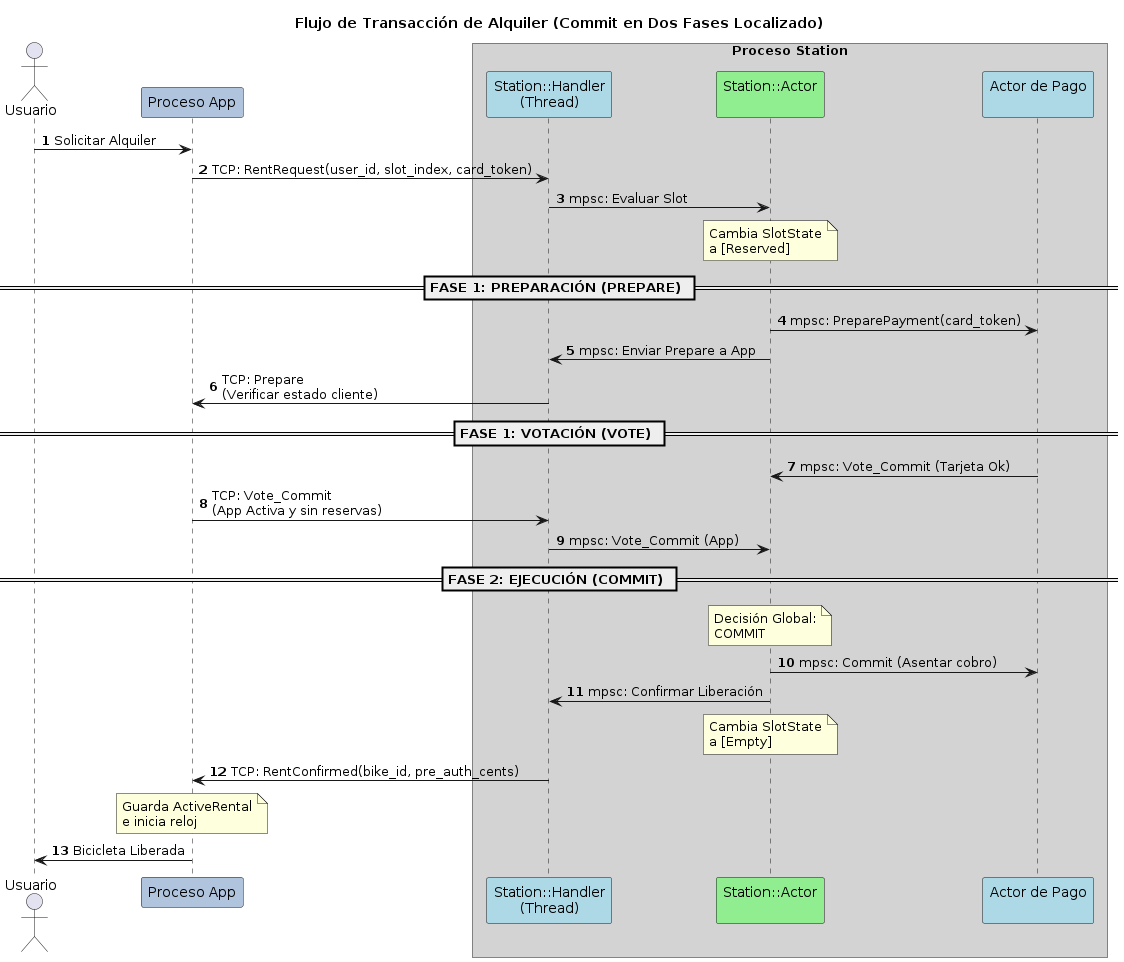

The diagram above was rendered by PlantUML. Its source (embedded in the PNG):
@startuml
autonumber
skinparam BoxPadding 10
skinparam ParticipantPadding 10

title Flujo de Transacción de Alquiler (Commit en Dos Fases Localizado)

actor Usuario
participant "Proceso App" as App #LightSteelBlue
box "Proceso Station" #LightGray
    participant "Station::Handler\n(Thread)" as Handler #LightBlue
    participant "Station::Actor\n" as Actor #LightGreen
    participant "Actor de Pago\n" as Pago #LightBlue
end box

Usuario -> App: Solicitar Alquiler
App -> Handler: TCP: RentRequest(user_id, slot_index, card_token)
Handler -> Actor: mpsc: Evaluar Slot
note over Actor: Cambia SlotState\na [Reserved]

== FASE 1: PREPARACIÓN (PREPARE) ==
Actor -> Pago: mpsc: PreparePayment(card_token)
Actor -> Handler: mpsc: Enviar Prepare a App
Handler -> App: TCP: Prepare\n(Verificar estado cliente)

== FASE 1: VOTACIÓN (VOTE) ==
Pago -> Actor: mpsc: Vote_Commit (Tarjeta Ok)
App -> Handler: TCP: Vote_Commit\n(App Activa y sin reservas)
Handler -> Actor: mpsc: Vote_Commit (App)

== FASE 2: EJECUCIÓN (COMMIT) ==
note over Actor: Decisión Global:\nCOMMIT
Actor -> Pago: mpsc: Commit (Asentar cobro)
Actor -> Handler: mpsc: Confirmar Liberación

note over Actor: Cambia SlotState\na [Empty]
Handler -> App: TCP: RentConfirmed(bike_id, pre_auth_cents)
note over App: Guarda ActiveRental\ne inicia reloj
App -> Usuario: Bicicleta Liberada

@endum